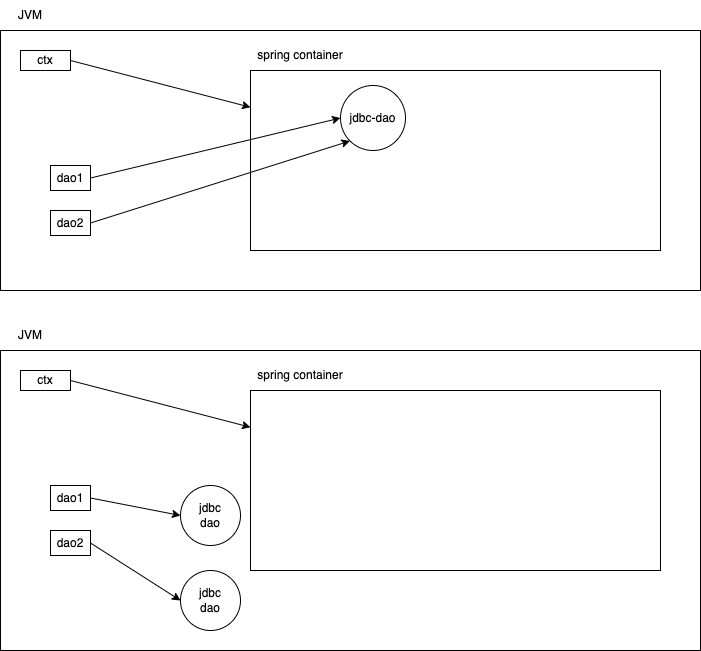

The diagram above was exported from draw.io. Its source (the exported page's mxGraphModel, read from the mxfile embedded in the PNG):
<mxGraphModel dx="1181" dy="524" grid="1" gridSize="10" guides="1" tooltips="1" connect="1" arrows="1" fold="1" page="1" pageScale="1" pageWidth="827" pageHeight="1169" math="0" shadow="0">
  <root>
    <mxCell id="0" />
    <mxCell id="1" parent="0" />
    <mxCell id="2" value="" style="rounded=0;whiteSpace=wrap;html=1;" vertex="1" parent="1">
      <mxGeometry x="80" y="60" width="700" height="260" as="geometry" />
    </mxCell>
    <mxCell id="3" value="JVM" style="text;html=1;strokeColor=none;fillColor=none;align=center;verticalAlign=middle;whiteSpace=wrap;rounded=0;" vertex="1" parent="1">
      <mxGeometry x="80" y="30" width="60" height="30" as="geometry" />
    </mxCell>
    <mxCell id="6" style="edgeStyle=none;html=1;exitX=1;exitY=0.5;exitDx=0;exitDy=0;" edge="1" parent="1" source="4" target="5">
      <mxGeometry relative="1" as="geometry" />
    </mxCell>
    <mxCell id="4" value="ctx" style="rounded=0;whiteSpace=wrap;html=1;" vertex="1" parent="1">
      <mxGeometry x="100" y="80" width="50" height="20" as="geometry" />
    </mxCell>
    <mxCell id="5" value="" style="rounded=0;whiteSpace=wrap;html=1;" vertex="1" parent="1">
      <mxGeometry x="330" y="100" width="410" height="180" as="geometry" />
    </mxCell>
    <mxCell id="7" value="spring container" style="text;html=1;strokeColor=none;fillColor=none;align=center;verticalAlign=middle;whiteSpace=wrap;rounded=0;" vertex="1" parent="1">
      <mxGeometry x="330" y="70" width="100" height="30" as="geometry" />
    </mxCell>
    <mxCell id="28" style="edgeStyle=none;html=1;exitX=1;exitY=0.5;exitDx=0;exitDy=0;entryX=0;entryY=0.5;entryDx=0;entryDy=0;" edge="1" parent="1" source="10" target="27">
      <mxGeometry relative="1" as="geometry" />
    </mxCell>
    <mxCell id="10" value="dao1" style="rounded=0;whiteSpace=wrap;html=1;" vertex="1" parent="1">
      <mxGeometry x="130" y="195" width="40" height="25" as="geometry" />
    </mxCell>
    <mxCell id="29" style="edgeStyle=none;html=1;exitX=1;exitY=0.5;exitDx=0;exitDy=0;entryX=0;entryY=1;entryDx=0;entryDy=0;" edge="1" parent="1" source="12" target="27">
      <mxGeometry relative="1" as="geometry" />
    </mxCell>
    <mxCell id="12" value="dao2" style="rounded=0;whiteSpace=wrap;html=1;" vertex="1" parent="1">
      <mxGeometry x="130" y="240" width="40" height="25" as="geometry" />
    </mxCell>
    <mxCell id="14" value="" style="rounded=0;whiteSpace=wrap;html=1;" vertex="1" parent="1">
      <mxGeometry x="80" y="380" width="700" height="300" as="geometry" />
    </mxCell>
    <mxCell id="15" value="JVM" style="text;html=1;strokeColor=none;fillColor=none;align=center;verticalAlign=middle;whiteSpace=wrap;rounded=0;" vertex="1" parent="1">
      <mxGeometry x="80" y="350" width="60" height="30" as="geometry" />
    </mxCell>
    <mxCell id="16" style="edgeStyle=none;html=1;exitX=1;exitY=0.5;exitDx=0;exitDy=0;" edge="1" source="17" target="18" parent="1">
      <mxGeometry relative="1" as="geometry" />
    </mxCell>
    <mxCell id="17" value="ctx" style="rounded=0;whiteSpace=wrap;html=1;" vertex="1" parent="1">
      <mxGeometry x="100" y="400" width="50" height="20" as="geometry" />
    </mxCell>
    <mxCell id="18" value="" style="rounded=0;whiteSpace=wrap;html=1;" vertex="1" parent="1">
      <mxGeometry x="330" y="420" width="410" height="180" as="geometry" />
    </mxCell>
    <mxCell id="19" value="spring container" style="text;html=1;strokeColor=none;fillColor=none;align=center;verticalAlign=middle;whiteSpace=wrap;rounded=0;" vertex="1" parent="1">
      <mxGeometry x="330" y="390" width="100" height="30" as="geometry" />
    </mxCell>
    <mxCell id="20" value="jdbc&lt;br&gt;dao" style="ellipse;whiteSpace=wrap;html=1;aspect=fixed;" vertex="1" parent="1">
      <mxGeometry x="260" y="515" width="60" height="60" as="geometry" />
    </mxCell>
    <mxCell id="22" style="edgeStyle=none;html=1;exitX=1;exitY=0.5;exitDx=0;exitDy=0;entryX=0;entryY=0.5;entryDx=0;entryDy=0;" edge="1" source="23" target="20" parent="1">
      <mxGeometry relative="1" as="geometry" />
    </mxCell>
    <mxCell id="23" value="dao1" style="rounded=0;whiteSpace=wrap;html=1;" vertex="1" parent="1">
      <mxGeometry x="130" y="515" width="40" height="25" as="geometry" />
    </mxCell>
    <mxCell id="24" style="edgeStyle=none;html=1;exitX=1;exitY=0.5;exitDx=0;exitDy=0;entryX=0;entryY=0.5;entryDx=0;entryDy=0;" edge="1" source="25" target="26" parent="1">
      <mxGeometry relative="1" as="geometry" />
    </mxCell>
    <mxCell id="25" value="dao2" style="rounded=0;whiteSpace=wrap;html=1;" vertex="1" parent="1">
      <mxGeometry x="130" y="560" width="40" height="25" as="geometry" />
    </mxCell>
    <mxCell id="26" value="jdbc&lt;br&gt;dao" style="ellipse;whiteSpace=wrap;html=1;aspect=fixed;" vertex="1" parent="1">
      <mxGeometry x="260" y="600" width="60" height="60" as="geometry" />
    </mxCell>
    <mxCell id="27" value="jdbc-dao" style="ellipse;whiteSpace=wrap;html=1;aspect=fixed;" vertex="1" parent="1">
      <mxGeometry x="420" y="115" width="65" height="65" as="geometry" />
    </mxCell>
  </root>
</mxGraphModel>